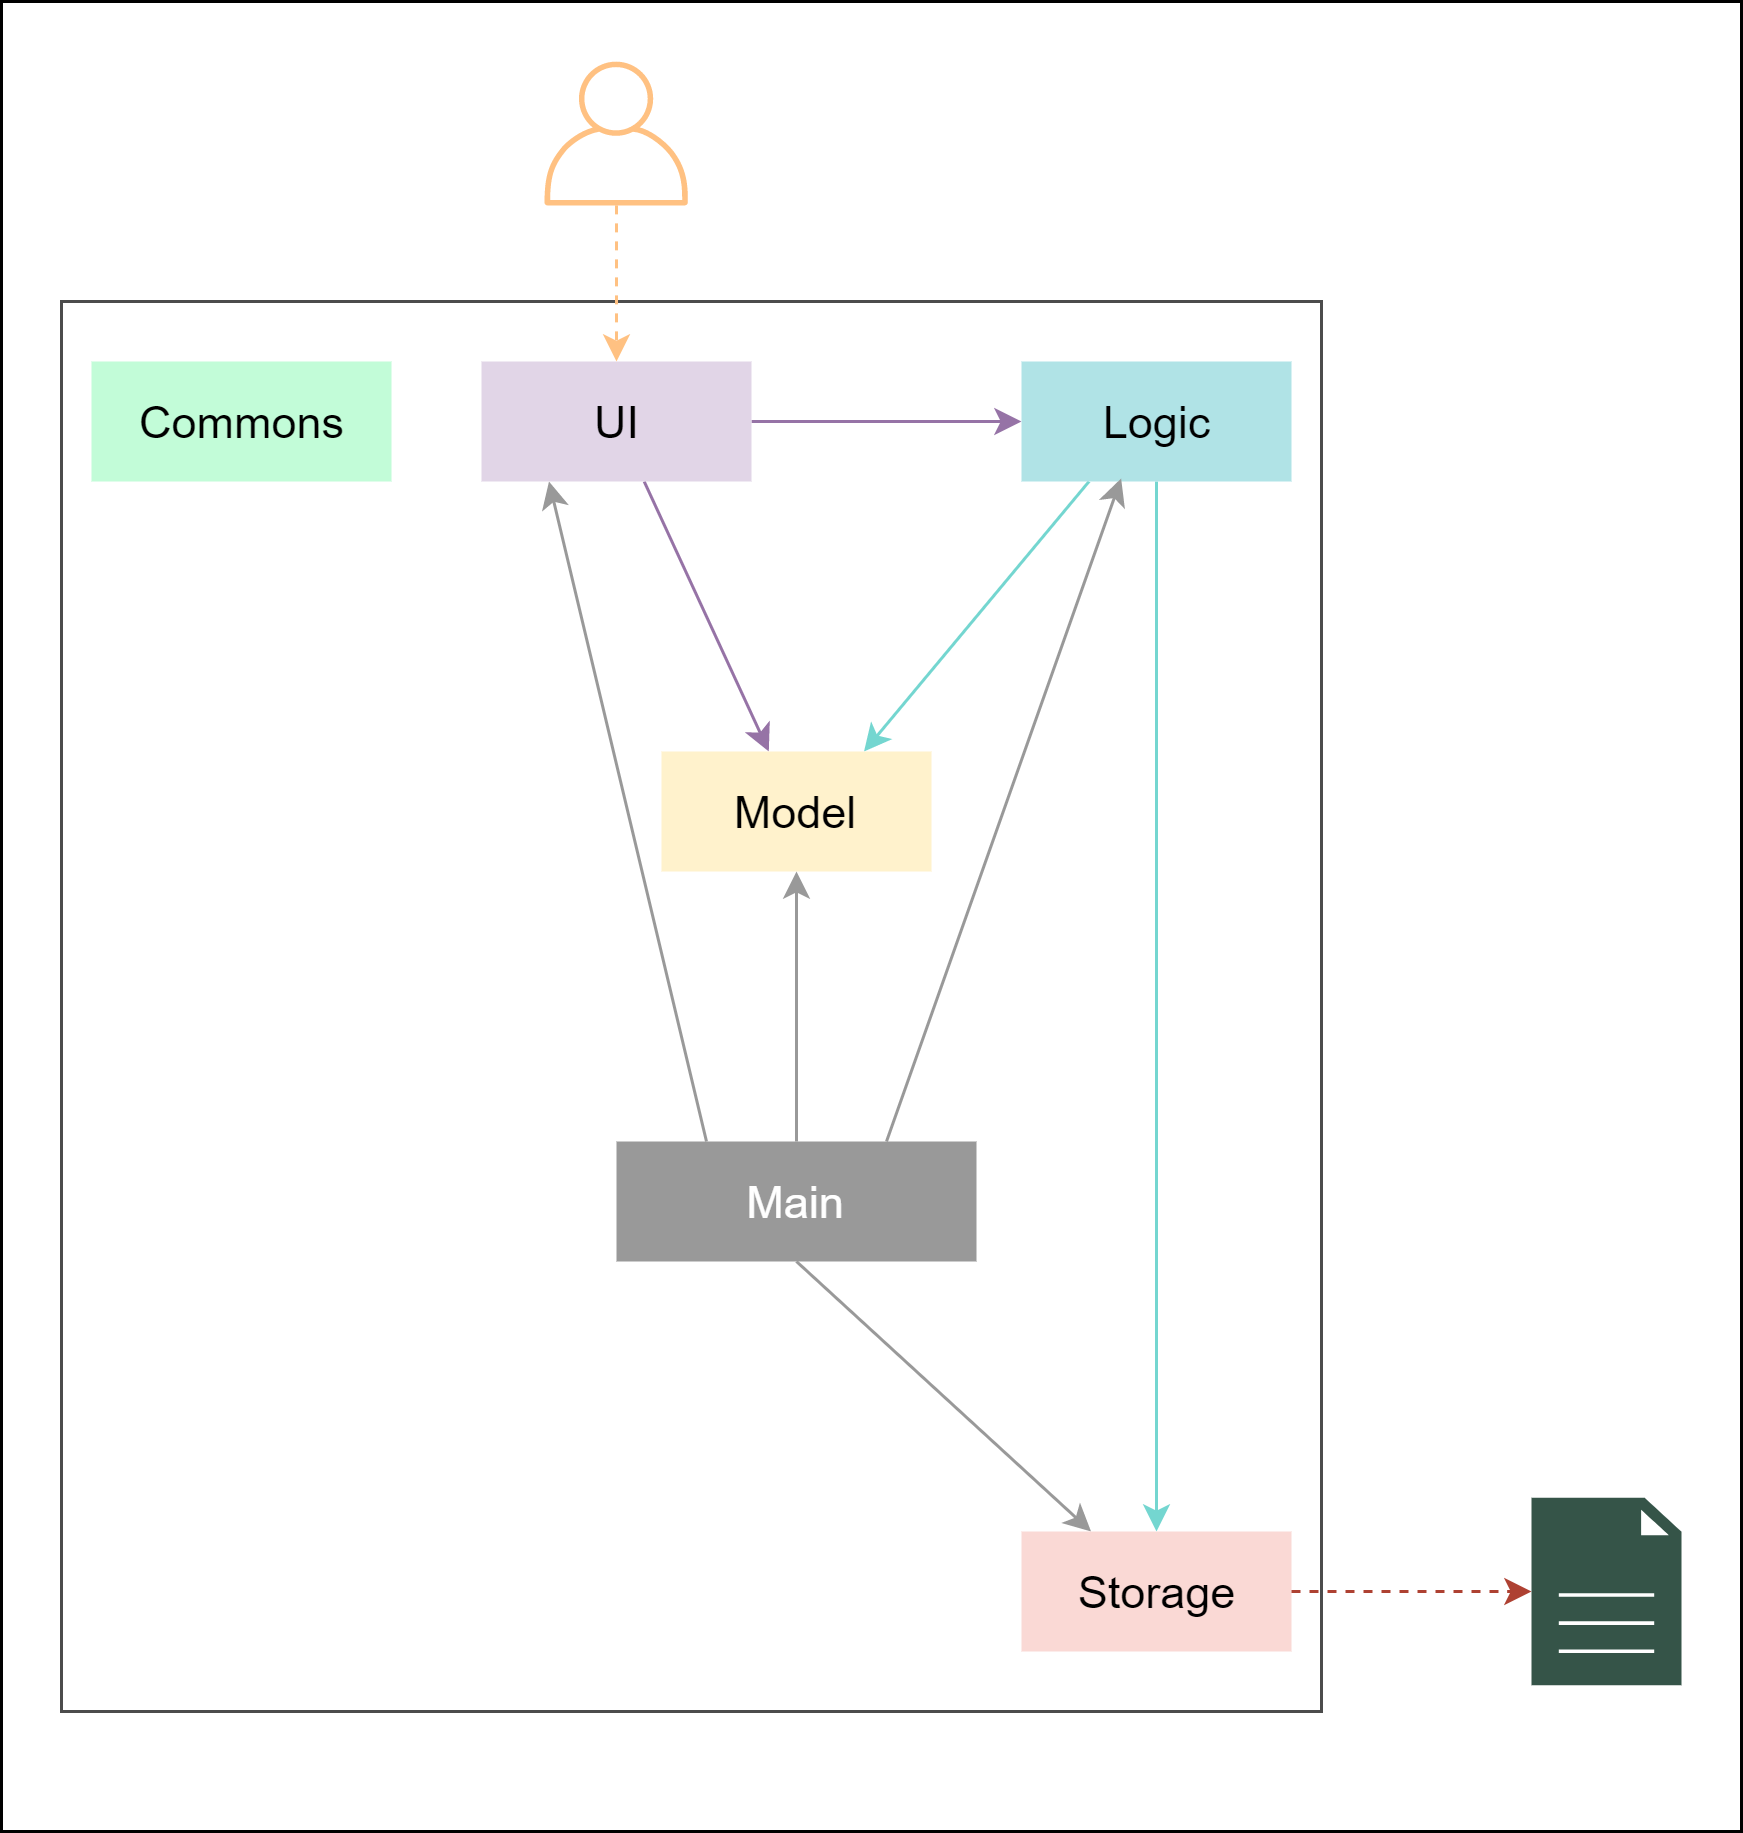

The diagram above was exported from draw.io. Its source (the exported page's mxGraphModel, read from the mxfile embedded in the PNG):
<mxGraphModel dx="1038" dy="580" grid="1" gridSize="10" guides="1" tooltips="1" connect="1" arrows="1" fold="1" page="1" pageScale="1" pageWidth="850" pageHeight="1100" math="0" shadow="0">
  <root>
    <mxCell id="0" />
    <mxCell id="1" parent="0" />
    <mxCell id="2" value="" style="rounded=0;whiteSpace=wrap;html=1;fontFamily=Helvetica;fontSize=15;fontColor=#FFFFFF;fillColor=none;" vertex="1" parent="1">
      <mxGeometry x="180" width="580" height="610" as="geometry" />
    </mxCell>
    <mxCell id="3" value="" style="rounded=0;whiteSpace=wrap;html=1;fontFamily=Helvetica;fontSize=15;fontColor=#FFFFFF;opacity=70;fillColor=none;" vertex="1" parent="1">
      <mxGeometry x="200" y="100" width="420" height="470" as="geometry" />
    </mxCell>
    <mxCell id="4" value="" style="edgeStyle=orthogonalEdgeStyle;rounded=0;orthogonalLoop=1;jettySize=auto;html=1;fontFamily=Helvetica;fontSize=16;fontColor=none;fillColor=#e1d5e7;strokeColor=#9673a6;" edge="1" source="6" target="10" parent="1">
      <mxGeometry relative="1" as="geometry" />
    </mxCell>
    <mxCell id="5" value="" style="rounded=0;orthogonalLoop=1;jettySize=auto;html=1;strokeColor=#9673a6;fontFamily=Helvetica;fontSize=16;fontColor=none;fillColor=#e1d5e7;" edge="1" source="6" target="11" parent="1">
      <mxGeometry relative="1" as="geometry" />
    </mxCell>
    <mxCell id="6" value="UI" style="html=1;fillColor=#e1d5e7;fontSize=15;fontFamily=Helvetica;strokeColor=none;" vertex="1" parent="1">
      <mxGeometry x="340" y="120" width="90" height="40" as="geometry" />
    </mxCell>
    <mxCell id="7" value="" style="edgeStyle=orthogonalEdgeStyle;rounded=0;orthogonalLoop=1;jettySize=auto;html=1;fontColor=none;dashed=1;fillColor=#fad7ac;strokeColor=#FFC182;" edge="1" source="19" target="6" parent="1">
      <mxGeometry relative="1" as="geometry">
        <mxPoint x="460" y="100" as="sourcePoint" />
      </mxGeometry>
    </mxCell>
    <mxCell id="8" style="edgeStyle=none;rounded=0;orthogonalLoop=1;jettySize=auto;html=1;exitX=0.25;exitY=1;exitDx=0;exitDy=0;fontFamily=Helvetica;fontSize=16;fontColor=none;entryX=0.75;entryY=0;entryDx=0;entryDy=0;fillColor=#b0e3e6;strokeColor=#74D6D0;" edge="1" source="10" target="11" parent="1">
      <mxGeometry relative="1" as="geometry" />
    </mxCell>
    <mxCell id="9" value="" style="edgeStyle=none;rounded=0;orthogonalLoop=1;jettySize=auto;html=1;fontFamily=Helvetica;fontSize=15;fontColor=#FFFFFF;strokeColor=#74D6D0;" edge="1" source="10" target="18" parent="1">
      <mxGeometry relative="1" as="geometry" />
    </mxCell>
    <mxCell id="10" value="Logic" style="html=1;fontSize=15;fontFamily=Helvetica;fillColor=#b0e3e6;strokeColor=none;" vertex="1" parent="1">
      <mxGeometry x="520" y="120" width="90" height="40" as="geometry" />
    </mxCell>
    <mxCell id="11" value="Model" style="whiteSpace=wrap;html=1;fontSize=15;strokeColor=none;fillColor=#FFF2CC;" vertex="1" parent="1">
      <mxGeometry x="400" y="250" width="90" height="40" as="geometry" />
    </mxCell>
    <mxCell id="12" value="" style="edgeStyle=none;rounded=0;orthogonalLoop=1;jettySize=auto;html=1;fontFamily=Helvetica;fontSize=15;fontColor=#FFFFFF;strokeColor=#999999;" edge="1" source="16" target="11" parent="1">
      <mxGeometry relative="1" as="geometry" />
    </mxCell>
    <mxCell id="13" style="edgeStyle=none;rounded=0;orthogonalLoop=1;jettySize=auto;html=1;exitX=0.75;exitY=0;exitDx=0;exitDy=0;entryX=0.369;entryY=0.975;entryDx=0;entryDy=0;fontFamily=Helvetica;fontSize=15;fontColor=#FFFFFF;entryPerimeter=0;strokeColor=#999999;" edge="1" source="16" target="10" parent="1">
      <mxGeometry relative="1" as="geometry" />
    </mxCell>
    <mxCell id="14" style="edgeStyle=none;rounded=0;orthogonalLoop=1;jettySize=auto;html=1;exitX=0.25;exitY=0;exitDx=0;exitDy=0;entryX=0.25;entryY=1;entryDx=0;entryDy=0;strokeColor=#999999;fontFamily=Helvetica;fontSize=15;fontColor=#FFFFFF;" edge="1" source="16" target="6" parent="1">
      <mxGeometry relative="1" as="geometry" />
    </mxCell>
    <mxCell id="15" style="edgeStyle=none;rounded=0;orthogonalLoop=1;jettySize=auto;html=1;fontFamily=Helvetica;fontSize=15;fontColor=#FFFFFF;strokeColor=#999999;exitX=0.5;exitY=1;exitDx=0;exitDy=0;" edge="1" source="16" target="18" parent="1">
      <mxGeometry relative="1" as="geometry" />
    </mxCell>
    <mxCell id="16" value="Main" style="whiteSpace=wrap;html=1;fontSize=15;fontColor=#FFFFFF;strokeColor=none;fillColor=#999999;" vertex="1" parent="1">
      <mxGeometry x="385" y="380" width="120" height="40" as="geometry" />
    </mxCell>
    <mxCell id="17" value="" style="edgeStyle=none;rounded=0;orthogonalLoop=1;jettySize=auto;html=1;dashed=1;fontFamily=Helvetica;fontSize=15;fontColor=#FFFFFF;strokeColor=#ae4132;fillColor=#fad9d5;" edge="1" source="18" target="21" parent="1">
      <mxGeometry relative="1" as="geometry">
        <mxPoint x="670" y="610" as="targetPoint" />
      </mxGeometry>
    </mxCell>
    <mxCell id="18" value="Storage" style="html=1;fontSize=15;fontFamily=Helvetica;fillColor=#fad9d5;strokeColor=none;" vertex="1" parent="1">
      <mxGeometry x="520" y="510" width="90" height="40" as="geometry" />
    </mxCell>
    <mxCell id="19" value="" style="outlineConnect=0;fontColor=#232F3E;gradientColor=none;strokeColor=none;dashed=0;verticalLabelPosition=bottom;verticalAlign=top;align=center;html=1;fontSize=12;fontStyle=0;aspect=fixed;pointerEvents=1;shape=mxgraph.aws4.user;fillColor=#FFC182;" vertex="1" parent="1">
      <mxGeometry x="361" y="20" width="48" height="48" as="geometry" />
    </mxCell>
    <mxCell id="20" value="Commons" style="html=1;fontSize=15;fontFamily=Helvetica;fillColor=#C2FCD8;strokeColor=none;" vertex="1" parent="1">
      <mxGeometry x="210" y="120" width="100" height="40" as="geometry" />
    </mxCell>
    <mxCell id="21" value="" style="pointerEvents=1;shadow=0;dashed=0;html=1;strokeColor=none;labelPosition=center;verticalLabelPosition=bottom;verticalAlign=top;align=center;outlineConnect=0;shape=mxgraph.veeam2.file;fontFamily=Helvetica;fontSize=15;fontColor=#FFFFFF;fillColor=#355448;" vertex="1" parent="1">
      <mxGeometry x="690" y="498.75" width="50" height="62.5" as="geometry" />
    </mxCell>
  </root>
</mxGraphModel>